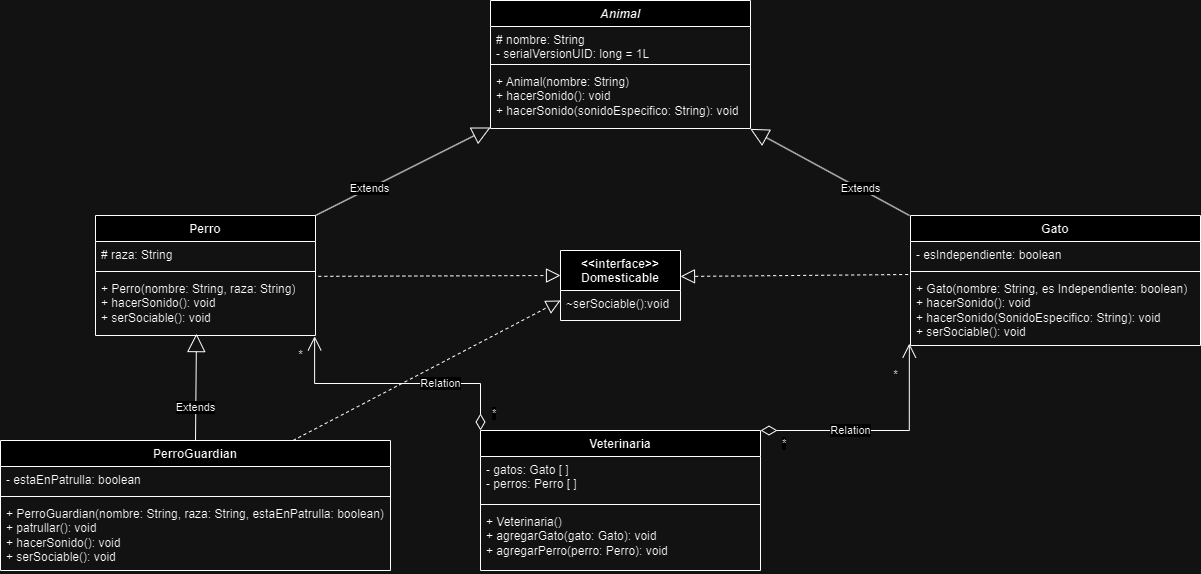

The diagram above was exported from draw.io. Its source (the exported page's mxGraphModel, read from the mxfile embedded in the PNG):
<mxGraphModel dx="1009" dy="539" grid="1" gridSize="10" guides="1" tooltips="1" connect="1" arrows="1" fold="1" page="1" pageScale="1" pageWidth="850" pageHeight="1100" background="none" math="0" shadow="0">
  <root>
    <mxCell id="0" />
    <mxCell id="1" parent="0" />
    <mxCell id="MBVd_d5g3bzdS3sR7PYn-2" value="&lt;i&gt;Animal&lt;/i&gt;" style="swimlane;fontStyle=1;align=center;verticalAlign=top;childLayout=stackLayout;horizontal=1;startSize=26;horizontalStack=0;resizeParent=1;resizeParentMax=0;resizeLast=0;collapsible=1;marginBottom=0;whiteSpace=wrap;html=1;" parent="1" vertex="1">
      <mxGeometry x="720" y="270" width="260" height="128" as="geometry" />
    </mxCell>
    <mxCell id="MBVd_d5g3bzdS3sR7PYn-3" value="# nombre: String&lt;div&gt;- serialVersionUID: long = 1L&amp;nbsp;&amp;nbsp;&lt;/div&gt;" style="text;strokeColor=none;fillColor=none;align=left;verticalAlign=top;spacingLeft=4;spacingRight=4;overflow=hidden;rotatable=0;points=[[0,0.5],[1,0.5]];portConstraint=eastwest;whiteSpace=wrap;html=1;" parent="MBVd_d5g3bzdS3sR7PYn-2" vertex="1">
      <mxGeometry y="26" width="260" height="34" as="geometry" />
    </mxCell>
    <mxCell id="MBVd_d5g3bzdS3sR7PYn-4" value="" style="line;strokeWidth=1;fillColor=none;align=left;verticalAlign=middle;spacingTop=-1;spacingLeft=3;spacingRight=3;rotatable=0;labelPosition=right;points=[];portConstraint=eastwest;strokeColor=inherit;" parent="MBVd_d5g3bzdS3sR7PYn-2" vertex="1">
      <mxGeometry y="60" width="260" height="8" as="geometry" />
    </mxCell>
    <mxCell id="MBVd_d5g3bzdS3sR7PYn-5" value="+ Animal(nombre: String)&lt;div&gt;+ hacerSonido(): void&lt;/div&gt;&lt;div&gt;+ hacerSonido(sonidoEspecifico: String): void&lt;/div&gt;" style="text;strokeColor=none;fillColor=none;align=left;verticalAlign=top;spacingLeft=4;spacingRight=4;overflow=hidden;rotatable=0;points=[[0,0.5],[1,0.5]];portConstraint=eastwest;whiteSpace=wrap;html=1;" parent="MBVd_d5g3bzdS3sR7PYn-2" vertex="1">
      <mxGeometry y="68" width="260" height="60" as="geometry" />
    </mxCell>
    <mxCell id="MBVd_d5g3bzdS3sR7PYn-6" value="Gato" style="swimlane;fontStyle=1;align=center;verticalAlign=top;childLayout=stackLayout;horizontal=1;startSize=26;horizontalStack=0;resizeParent=1;resizeParentMax=0;resizeLast=0;collapsible=1;marginBottom=0;whiteSpace=wrap;html=1;" parent="1" vertex="1">
      <mxGeometry x="1140" y="485" width="290" height="130" as="geometry" />
    </mxCell>
    <mxCell id="MBVd_d5g3bzdS3sR7PYn-7" value="- esIndependiente: boolean" style="text;strokeColor=none;fillColor=none;align=left;verticalAlign=top;spacingLeft=4;spacingRight=4;overflow=hidden;rotatable=0;points=[[0,0.5],[1,0.5]];portConstraint=eastwest;whiteSpace=wrap;html=1;" parent="MBVd_d5g3bzdS3sR7PYn-6" vertex="1">
      <mxGeometry y="26" width="290" height="26" as="geometry" />
    </mxCell>
    <mxCell id="MBVd_d5g3bzdS3sR7PYn-8" value="" style="line;strokeWidth=1;fillColor=none;align=left;verticalAlign=middle;spacingTop=-1;spacingLeft=3;spacingRight=3;rotatable=0;labelPosition=right;points=[];portConstraint=eastwest;strokeColor=inherit;" parent="MBVd_d5g3bzdS3sR7PYn-6" vertex="1">
      <mxGeometry y="52" width="290" height="8" as="geometry" />
    </mxCell>
    <mxCell id="MBVd_d5g3bzdS3sR7PYn-9" value="+ Gato(nombre: String, es Independiente: boolean)&lt;div&gt;+ hacerSonido(): void&lt;/div&gt;&lt;div&gt;+ hacerSonido(SonidoEspecifico: String): void&lt;/div&gt;&lt;div&gt;+ serSociable(): void&lt;/div&gt;" style="text;strokeColor=none;fillColor=none;align=left;verticalAlign=top;spacingLeft=4;spacingRight=4;overflow=hidden;rotatable=0;points=[[0,0.5],[1,0.5]];portConstraint=eastwest;whiteSpace=wrap;html=1;" parent="MBVd_d5g3bzdS3sR7PYn-6" vertex="1">
      <mxGeometry y="60" width="290" height="70" as="geometry" />
    </mxCell>
    <mxCell id="MBVd_d5g3bzdS3sR7PYn-11" value="Perro" style="swimlane;fontStyle=1;align=center;verticalAlign=top;childLayout=stackLayout;horizontal=1;startSize=26;horizontalStack=0;resizeParent=1;resizeParentMax=0;resizeLast=0;collapsible=1;marginBottom=0;whiteSpace=wrap;html=1;" parent="1" vertex="1">
      <mxGeometry x="325" y="485" width="220" height="120" as="geometry" />
    </mxCell>
    <mxCell id="MBVd_d5g3bzdS3sR7PYn-12" value="# raza: String" style="text;strokeColor=none;fillColor=none;align=left;verticalAlign=top;spacingLeft=4;spacingRight=4;overflow=hidden;rotatable=0;points=[[0,0.5],[1,0.5]];portConstraint=eastwest;whiteSpace=wrap;html=1;" parent="MBVd_d5g3bzdS3sR7PYn-11" vertex="1">
      <mxGeometry y="26" width="220" height="26" as="geometry" />
    </mxCell>
    <mxCell id="MBVd_d5g3bzdS3sR7PYn-13" value="" style="line;strokeWidth=1;fillColor=none;align=left;verticalAlign=middle;spacingTop=-1;spacingLeft=3;spacingRight=3;rotatable=0;labelPosition=right;points=[];portConstraint=eastwest;strokeColor=inherit;" parent="MBVd_d5g3bzdS3sR7PYn-11" vertex="1">
      <mxGeometry y="52" width="220" height="8" as="geometry" />
    </mxCell>
    <mxCell id="MBVd_d5g3bzdS3sR7PYn-14" value="+ Perro(nombre: String, raza: String)&lt;div&gt;+ hacerSonido(): void&lt;/div&gt;&lt;div&gt;+ serSociable(): void&lt;/div&gt;" style="text;strokeColor=none;fillColor=none;align=left;verticalAlign=top;spacingLeft=4;spacingRight=4;overflow=hidden;rotatable=0;points=[[0,0.5],[1,0.5]];portConstraint=eastwest;whiteSpace=wrap;html=1;" parent="MBVd_d5g3bzdS3sR7PYn-11" vertex="1">
      <mxGeometry y="60" width="220" height="60" as="geometry" />
    </mxCell>
    <mxCell id="MBVd_d5g3bzdS3sR7PYn-15" value="PerroGuardian" style="swimlane;fontStyle=1;align=center;verticalAlign=top;childLayout=stackLayout;horizontal=1;startSize=26;horizontalStack=0;resizeParent=1;resizeParentMax=0;resizeLast=0;collapsible=1;marginBottom=0;whiteSpace=wrap;html=1;" parent="1" vertex="1">
      <mxGeometry x="230" y="710" width="390" height="130" as="geometry" />
    </mxCell>
    <mxCell id="MBVd_d5g3bzdS3sR7PYn-16" value="- estaEnPatrulla: boolean" style="text;strokeColor=none;fillColor=none;align=left;verticalAlign=top;spacingLeft=4;spacingRight=4;overflow=hidden;rotatable=0;points=[[0,0.5],[1,0.5]];portConstraint=eastwest;whiteSpace=wrap;html=1;" parent="MBVd_d5g3bzdS3sR7PYn-15" vertex="1">
      <mxGeometry y="26" width="390" height="26" as="geometry" />
    </mxCell>
    <mxCell id="MBVd_d5g3bzdS3sR7PYn-17" value="" style="line;strokeWidth=1;fillColor=none;align=left;verticalAlign=middle;spacingTop=-1;spacingLeft=3;spacingRight=3;rotatable=0;labelPosition=right;points=[];portConstraint=eastwest;strokeColor=inherit;" parent="MBVd_d5g3bzdS3sR7PYn-15" vertex="1">
      <mxGeometry y="52" width="390" height="8" as="geometry" />
    </mxCell>
    <mxCell id="MBVd_d5g3bzdS3sR7PYn-18" value="+ PerroGuardian(nombre: String, raza: String, estaEnPatrulla: boolean)&lt;div&gt;+ patrullar(): void&lt;/div&gt;&lt;div&gt;+ hacerSonido(): void&lt;/div&gt;&lt;div&gt;+ serSociable(): void&lt;/div&gt;" style="text;strokeColor=none;fillColor=none;align=left;verticalAlign=top;spacingLeft=4;spacingRight=4;overflow=hidden;rotatable=0;points=[[0,0.5],[1,0.5]];portConstraint=eastwest;whiteSpace=wrap;html=1;" parent="MBVd_d5g3bzdS3sR7PYn-15" vertex="1">
      <mxGeometry y="60" width="390" height="70" as="geometry" />
    </mxCell>
    <mxCell id="MBVd_d5g3bzdS3sR7PYn-20" value="Veterinaria&lt;div&gt;&lt;br&gt;&lt;/div&gt;" style="swimlane;fontStyle=1;align=center;verticalAlign=top;childLayout=stackLayout;horizontal=1;startSize=26;horizontalStack=0;resizeParent=1;resizeParentMax=0;resizeLast=0;collapsible=1;marginBottom=0;whiteSpace=wrap;html=1;" parent="1" vertex="1">
      <mxGeometry x="710" y="700" width="280" height="140" as="geometry" />
    </mxCell>
    <mxCell id="MBVd_d5g3bzdS3sR7PYn-21" value="- gatos: Gato [ ]&lt;div&gt;- perros: Perro [ ]&lt;/div&gt;" style="text;strokeColor=none;fillColor=none;align=left;verticalAlign=top;spacingLeft=4;spacingRight=4;overflow=hidden;rotatable=0;points=[[0,0.5],[1,0.5]];portConstraint=eastwest;whiteSpace=wrap;html=1;" parent="MBVd_d5g3bzdS3sR7PYn-20" vertex="1">
      <mxGeometry y="26" width="280" height="44" as="geometry" />
    </mxCell>
    <mxCell id="MBVd_d5g3bzdS3sR7PYn-22" value="" style="line;strokeWidth=1;fillColor=none;align=left;verticalAlign=middle;spacingTop=-1;spacingLeft=3;spacingRight=3;rotatable=0;labelPosition=right;points=[];portConstraint=eastwest;strokeColor=inherit;" parent="MBVd_d5g3bzdS3sR7PYn-20" vertex="1">
      <mxGeometry y="70" width="280" height="8" as="geometry" />
    </mxCell>
    <mxCell id="MBVd_d5g3bzdS3sR7PYn-23" value="+ Veterinaria()&lt;div&gt;+ agregarGato(gato: Gato): void&lt;/div&gt;&lt;div&gt;+ agregarPerro(perro: Perro): void&lt;/div&gt;" style="text;strokeColor=none;fillColor=none;align=left;verticalAlign=top;spacingLeft=4;spacingRight=4;overflow=hidden;rotatable=0;points=[[0,0.5],[1,0.5]];portConstraint=eastwest;whiteSpace=wrap;html=1;" parent="MBVd_d5g3bzdS3sR7PYn-20" vertex="1">
      <mxGeometry y="78" width="280" height="62" as="geometry" />
    </mxCell>
    <mxCell id="b0q_ZqfYkmXpNGnmQudQ-1" value="" style="endArrow=block;dashed=1;endFill=0;endSize=12;html=1;rounded=0;exitX=-0.008;exitY=-0.014;exitDx=0;exitDy=0;exitPerimeter=0;entryX=1;entryY=0.371;entryDx=0;entryDy=0;entryPerimeter=0;" parent="1" source="MBVd_d5g3bzdS3sR7PYn-9" target="Q5rfQBXFEixDM07oJpJa-6" edge="1">
      <mxGeometry width="160" relative="1" as="geometry">
        <mxPoint x="900" y="544.55" as="sourcePoint" />
        <mxPoint x="900" y="545" as="targetPoint" />
      </mxGeometry>
    </mxCell>
    <mxCell id="b0q_ZqfYkmXpNGnmQudQ-2" value="" style="endArrow=block;dashed=1;endFill=0;endSize=12;html=1;rounded=0;exitX=1.013;exitY=0.014;exitDx=0;exitDy=0;exitPerimeter=0;entryX=0;entryY=0.5;entryDx=0;entryDy=0;" parent="1" source="MBVd_d5g3bzdS3sR7PYn-14" edge="1">
      <mxGeometry width="160" relative="1" as="geometry">
        <mxPoint x="740" y="549" as="sourcePoint" />
        <mxPoint x="790" y="545" as="targetPoint" />
      </mxGeometry>
    </mxCell>
    <mxCell id="b0q_ZqfYkmXpNGnmQudQ-3" value="" style="endArrow=block;dashed=1;endFill=0;endSize=12;html=1;rounded=0;exitX=0.75;exitY=0;exitDx=0;exitDy=0;entryX=0;entryY=1;entryDx=0;entryDy=0;" parent="1" source="MBVd_d5g3bzdS3sR7PYn-15" edge="1">
      <mxGeometry width="160" relative="1" as="geometry">
        <mxPoint x="540" y="691" as="sourcePoint" />
        <mxPoint x="790" y="570" as="targetPoint" />
      </mxGeometry>
    </mxCell>
    <mxCell id="b0q_ZqfYkmXpNGnmQudQ-4" value="Extends" style="endArrow=block;endSize=16;endFill=0;html=1;rounded=0;exitX=0.5;exitY=0;exitDx=0;exitDy=0;entryX=0.459;entryY=0.968;entryDx=0;entryDy=0;entryPerimeter=0;" parent="1" source="MBVd_d5g3bzdS3sR7PYn-15" target="MBVd_d5g3bzdS3sR7PYn-14" edge="1">
      <mxGeometry x="-0.3809" width="160" relative="1" as="geometry">
        <mxPoint x="425" y="700" as="sourcePoint" />
        <mxPoint x="425" y="610" as="targetPoint" />
        <mxPoint as="offset" />
      </mxGeometry>
    </mxCell>
    <mxCell id="b0q_ZqfYkmXpNGnmQudQ-5" value="Extends" style="endArrow=block;endSize=16;endFill=0;html=1;rounded=0;exitX=0.5;exitY=0;exitDx=0;exitDy=0;entryX=0.999;entryY=1.006;entryDx=0;entryDy=0;entryPerimeter=0;strokeColor=default;align=center;verticalAlign=middle;fontFamily=Helvetica;fontSize=11;fontColor=default;labelBackgroundColor=default;" parent="1" target="MBVd_d5g3bzdS3sR7PYn-5" edge="1">
      <mxGeometry x="-0.3809" width="160" relative="1" as="geometry">
        <mxPoint x="1139" y="485" as="sourcePoint" />
        <mxPoint x="1140" y="378" as="targetPoint" />
        <mxPoint as="offset" />
      </mxGeometry>
    </mxCell>
    <mxCell id="b0q_ZqfYkmXpNGnmQudQ-6" value="Relation" style="endArrow=open;html=1;endSize=12;startArrow=diamondThin;startSize=14;startFill=0;edgeStyle=orthogonalEdgeStyle;rounded=0;entryX=-0.004;entryY=0.973;entryDx=0;entryDy=0;entryPerimeter=0;" parent="1" target="MBVd_d5g3bzdS3sR7PYn-9" edge="1">
      <mxGeometry x="-0.2363" relative="1" as="geometry">
        <mxPoint x="990" y="700" as="sourcePoint" />
        <mxPoint x="1140" y="620" as="targetPoint" />
        <Array as="points">
          <mxPoint x="1139" y="700" />
        </Array>
        <mxPoint as="offset" />
      </mxGeometry>
    </mxCell>
    <mxCell id="b0q_ZqfYkmXpNGnmQudQ-7" value="*" style="edgeLabel;resizable=0;html=1;align=left;verticalAlign=top;" parent="b0q_ZqfYkmXpNGnmQudQ-6" connectable="0" vertex="1">
      <mxGeometry x="-1" relative="1" as="geometry">
        <mxPoint x="20" as="offset" />
      </mxGeometry>
    </mxCell>
    <mxCell id="b0q_ZqfYkmXpNGnmQudQ-10" value="Relation" style="endArrow=open;html=1;endSize=12;startArrow=diamondThin;startSize=14;startFill=0;edgeStyle=orthogonalEdgeStyle;rounded=0;entryX=0.996;entryY=1.014;entryDx=0;entryDy=0;entryPerimeter=0;" parent="1" target="MBVd_d5g3bzdS3sR7PYn-14" edge="1">
      <mxGeometry x="-0.3309" relative="1" as="geometry">
        <mxPoint x="710" y="700" as="sourcePoint" />
        <mxPoint x="890" y="570" as="targetPoint" />
        <mxPoint as="offset" />
        <Array as="points">
          <mxPoint x="710" y="653" />
          <mxPoint x="544" y="653" />
        </Array>
      </mxGeometry>
    </mxCell>
    <mxCell id="b0q_ZqfYkmXpNGnmQudQ-11" value="*" style="edgeLabel;resizable=0;html=1;align=left;verticalAlign=top;" parent="b0q_ZqfYkmXpNGnmQudQ-10" connectable="0" vertex="1">
      <mxGeometry x="-1" relative="1" as="geometry">
        <mxPoint x="10" y="-30" as="offset" />
      </mxGeometry>
    </mxCell>
    <mxCell id="Q5rfQBXFEixDM07oJpJa-3" value="Extends" style="endArrow=block;endSize=16;endFill=0;html=1;rounded=0;exitX=1;exitY=0;exitDx=0;exitDy=0;entryX=0;entryY=0.983;entryDx=0;entryDy=0;entryPerimeter=0;strokeColor=default;align=center;verticalAlign=middle;fontFamily=Helvetica;fontSize=11;fontColor=default;labelBackgroundColor=default;" parent="1" source="MBVd_d5g3bzdS3sR7PYn-11" target="MBVd_d5g3bzdS3sR7PYn-5" edge="1">
      <mxGeometry x="-0.3809" width="160" relative="1" as="geometry">
        <mxPoint x="669" y="463" as="sourcePoint" />
        <mxPoint x="510" y="368" as="targetPoint" />
        <mxPoint as="offset" />
      </mxGeometry>
    </mxCell>
    <mxCell id="Q5rfQBXFEixDM07oJpJa-4" value="*" style="text;html=1;align=center;verticalAlign=middle;resizable=0;points=[];autosize=1;strokeColor=none;fillColor=none;" parent="1" vertex="1">
      <mxGeometry x="515" y="610" width="30" height="30" as="geometry" />
    </mxCell>
    <mxCell id="Q5rfQBXFEixDM07oJpJa-5" value="*" style="text;html=1;align=center;verticalAlign=middle;resizable=0;points=[];autosize=1;strokeColor=none;fillColor=none;" parent="1" vertex="1">
      <mxGeometry x="1110" y="630" width="30" height="30" as="geometry" />
    </mxCell>
    <mxCell id="Q5rfQBXFEixDM07oJpJa-6" value="&amp;lt;&amp;lt;interface&amp;gt;&amp;gt;&lt;div&gt;Domesticable&lt;/div&gt;&lt;div&gt;&lt;br&gt;&lt;/div&gt;" style="swimlane;fontStyle=1;align=center;verticalAlign=top;childLayout=stackLayout;horizontal=1;startSize=40;horizontalStack=0;resizeParent=1;resizeParentMax=0;resizeLast=0;collapsible=1;marginBottom=0;whiteSpace=wrap;html=1;" parent="1" vertex="1">
      <mxGeometry x="790" y="520" width="120" height="70" as="geometry">
        <mxRectangle x="1120" y="760" width="110" height="60" as="alternateBounds" />
      </mxGeometry>
    </mxCell>
    <mxCell id="Q5rfQBXFEixDM07oJpJa-7" value="~serSociable():void" style="text;strokeColor=none;fillColor=none;align=left;verticalAlign=top;spacingLeft=4;spacingRight=4;overflow=hidden;rotatable=0;points=[[0,0.5],[1,0.5]];portConstraint=eastwest;whiteSpace=wrap;html=1;" parent="Q5rfQBXFEixDM07oJpJa-6" vertex="1">
      <mxGeometry y="40" width="120" height="30" as="geometry" />
    </mxCell>
  </root>
</mxGraphModel>